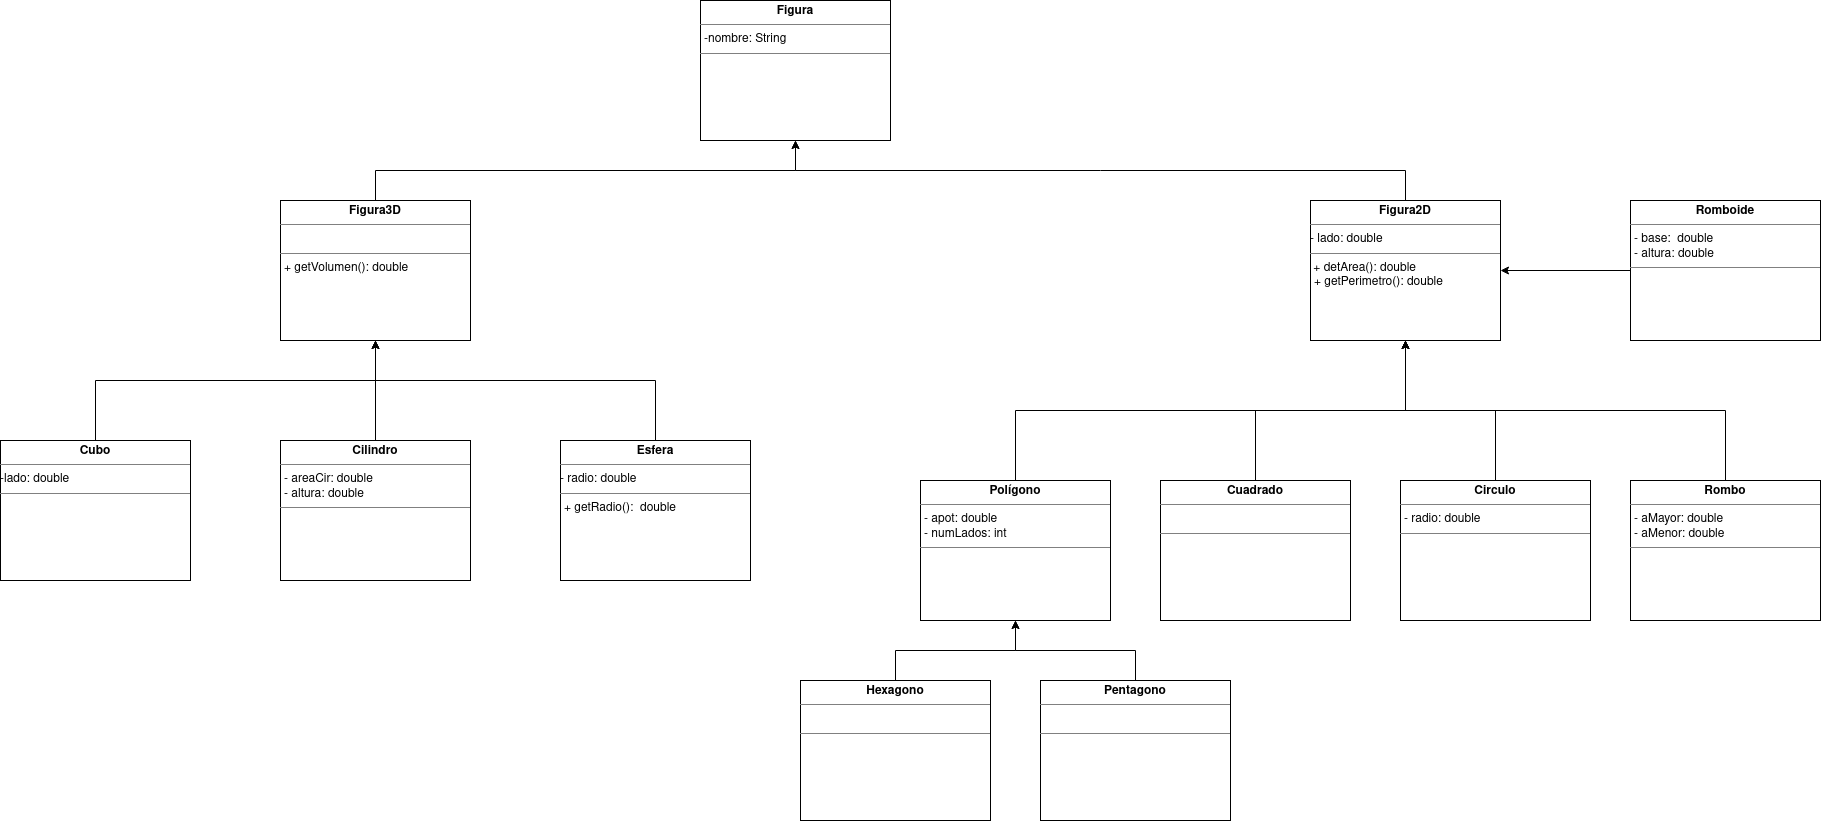

The diagram above was exported from draw.io. Its source (the exported page's mxGraphModel, read from the mxfile embedded in the PNG):
<mxGraphModel dx="2284" dy="739" grid="1" gridSize="10" guides="1" tooltips="1" connect="1" arrows="1" fold="1" page="1" pageScale="1" pageWidth="850" pageHeight="1100" background="none" math="0" shadow="0">
  <root>
    <mxCell id="0" />
    <mxCell id="1" parent="0" />
    <mxCell id="dhkMniF90uxAxTBi-HhQ-13" style="edgeStyle=orthogonalEdgeStyle;rounded=0;orthogonalLoop=1;jettySize=auto;html=1;exitX=0;exitY=0.5;exitDx=0;exitDy=0;entryX=1;entryY=0.5;entryDx=0;entryDy=0;" parent="1" source="5d2195bd80daf111-9" target="5d2195bd80daf111-15" edge="1">
      <mxGeometry relative="1" as="geometry" />
    </mxCell>
    <mxCell id="5d2195bd80daf111-9" value="&lt;p style=&quot;margin:0px;margin-top:4px;text-align:center;&quot;&gt;&lt;b&gt;Romboide&lt;/b&gt;&lt;br&gt;&lt;/p&gt;&lt;hr size=&quot;1&quot;&gt;&lt;p style=&quot;margin:0px;margin-left:4px;&quot;&gt;- base:&amp;nbsp; double&lt;br&gt;- altura: double&lt;/p&gt;&lt;hr size=&quot;1&quot;&gt;&lt;p style=&quot;margin:0px;margin-left:4px;&quot;&gt;&lt;br&gt;&lt;br&gt;&lt;/p&gt;" style="verticalAlign=top;align=left;overflow=fill;fontSize=12;fontFamily=Helvetica;html=1;rounded=0;shadow=0;comic=0;labelBackgroundColor=none;strokeWidth=1" parent="1" vertex="1">
      <mxGeometry x="840" y="240" width="190" height="140" as="geometry" />
    </mxCell>
    <mxCell id="dhkMniF90uxAxTBi-HhQ-9" style="edgeStyle=orthogonalEdgeStyle;rounded=0;orthogonalLoop=1;jettySize=auto;html=1;exitX=0.5;exitY=0;exitDx=0;exitDy=0;entryX=0.5;entryY=1;entryDx=0;entryDy=0;" parent="1" source="5d2195bd80daf111-10" target="5d2195bd80daf111-19" edge="1">
      <mxGeometry relative="1" as="geometry" />
    </mxCell>
    <mxCell id="5d2195bd80daf111-10" value="&lt;p style=&quot;margin:0px;margin-top:4px;text-align:center;&quot;&gt;&lt;b&gt;Cilindro&lt;/b&gt;&lt;br&gt;&lt;/p&gt;&lt;hr size=&quot;1&quot;&gt;&lt;p style=&quot;margin:0px;margin-left:4px;&quot;&gt;- areaCir: double&lt;/p&gt;&lt;p style=&quot;margin:0px;margin-left:4px;&quot;&gt;- altura: double&lt;br&gt;&lt;/p&gt;&lt;hr size=&quot;1&quot;&gt;&lt;p style=&quot;margin:0px;margin-left:4px;&quot;&gt;&lt;br&gt;&lt;/p&gt;" style="verticalAlign=top;align=left;overflow=fill;fontSize=12;fontFamily=Helvetica;html=1;rounded=0;shadow=0;comic=0;labelBackgroundColor=none;strokeWidth=1" parent="1" vertex="1">
      <mxGeometry x="-510" y="480" width="190" height="140" as="geometry" />
    </mxCell>
    <mxCell id="dhkMniF90uxAxTBi-HhQ-22" style="edgeStyle=orthogonalEdgeStyle;rounded=0;orthogonalLoop=1;jettySize=auto;html=1;exitX=0.5;exitY=0;exitDx=0;exitDy=0;entryX=0.5;entryY=1;entryDx=0;entryDy=0;" parent="1" source="5d2195bd80daf111-11" target="5d2195bd80daf111-15" edge="1">
      <mxGeometry relative="1" as="geometry" />
    </mxCell>
    <mxCell id="5d2195bd80daf111-11" value="&lt;p style=&quot;margin:0px;margin-top:4px;text-align:center;&quot;&gt;&lt;b&gt;Polígono&lt;/b&gt;&lt;br&gt;&lt;/p&gt;&lt;hr size=&quot;1&quot;&gt;&lt;p style=&quot;margin:0px;margin-left:4px;&quot;&gt;- apot: double&lt;br&gt;- numLados: int&lt;br&gt;&lt;/p&gt;&lt;hr size=&quot;1&quot;&gt;" style="verticalAlign=top;align=left;overflow=fill;fontSize=12;fontFamily=Helvetica;html=1;rounded=0;shadow=0;comic=0;labelBackgroundColor=none;strokeWidth=1" parent="1" vertex="1">
      <mxGeometry x="130" y="520" width="190" height="140" as="geometry" />
    </mxCell>
    <mxCell id="dhkMniF90uxAxTBi-HhQ-8" style="edgeStyle=none;rounded=0;orthogonalLoop=1;jettySize=auto;html=1;exitX=0.5;exitY=0;exitDx=0;exitDy=0;entryX=0.5;entryY=1;entryDx=0;entryDy=0;" parent="1" source="5d2195bd80daf111-12" target="5d2195bd80daf111-19" edge="1">
      <mxGeometry relative="1" as="geometry">
        <Array as="points">
          <mxPoint x="-135" y="420" />
          <mxPoint x="-415" y="420" />
        </Array>
      </mxGeometry>
    </mxCell>
    <mxCell id="5d2195bd80daf111-12" value="&lt;p style=&quot;margin:0px;margin-top:4px;text-align:center;&quot;&gt;&lt;b&gt;Esfera&lt;/b&gt;&lt;br&gt;&lt;/p&gt;&lt;hr size=&quot;1&quot;&gt;- radio: double&lt;br&gt;&lt;hr size=&quot;1&quot;&gt;&lt;p style=&quot;margin:0px;margin-left:4px;&quot;&gt;+ getRadio():&amp;nbsp; double&lt;br&gt;&lt;/p&gt;" style="verticalAlign=top;align=left;overflow=fill;fontSize=12;fontFamily=Helvetica;html=1;rounded=0;shadow=0;comic=0;labelBackgroundColor=none;strokeWidth=1" parent="1" vertex="1">
      <mxGeometry x="-230" y="480" width="190" height="140" as="geometry" />
    </mxCell>
    <mxCell id="dhkMniF90uxAxTBi-HhQ-12" style="edgeStyle=orthogonalEdgeStyle;rounded=0;orthogonalLoop=1;jettySize=auto;html=1;exitX=0.5;exitY=0;exitDx=0;exitDy=0;entryX=0.5;entryY=1;entryDx=0;entryDy=0;" parent="1" source="5d2195bd80daf111-15" target="5d2195bd80daf111-18" edge="1">
      <mxGeometry relative="1" as="geometry" />
    </mxCell>
    <mxCell id="5d2195bd80daf111-15" value="&lt;p style=&quot;margin:0px;margin-top:4px;text-align:center;&quot;&gt;&lt;b&gt;Figura2D&lt;/b&gt;&lt;br&gt;&lt;/p&gt;&lt;hr size=&quot;1&quot;&gt;&lt;div&gt;- lado: double&lt;/div&gt;&lt;hr size=&quot;1&quot;&gt;&amp;nbsp;+ detArea(): double&lt;p style=&quot;margin:0px;margin-left:4px;&quot;&gt;+ getPerimetro(): double&lt;br&gt;&lt;/p&gt;" style="verticalAlign=top;align=left;overflow=fill;fontSize=12;fontFamily=Helvetica;html=1;rounded=0;shadow=0;comic=0;labelBackgroundColor=none;strokeWidth=1" parent="1" vertex="1">
      <mxGeometry x="520" y="240" width="190" height="140" as="geometry" />
    </mxCell>
    <mxCell id="5d2195bd80daf111-18" value="&lt;p style=&quot;margin:0px;margin-top:4px;text-align:center;&quot;&gt;&lt;b&gt;Figura&lt;/b&gt;&lt;br&gt;&lt;/p&gt;&lt;hr size=&quot;1&quot;&gt;&lt;p style=&quot;margin:0px;margin-left:4px;&quot;&gt;-nombre: String&lt;br&gt;&lt;/p&gt;&lt;hr size=&quot;1&quot;&gt;&lt;p style=&quot;margin:0px;margin-left:4px;&quot;&gt;&lt;br&gt;&lt;/p&gt;" style="verticalAlign=top;align=left;overflow=fill;fontSize=12;fontFamily=Helvetica;html=1;rounded=0;shadow=0;comic=0;labelBackgroundColor=none;strokeWidth=1" parent="1" vertex="1">
      <mxGeometry x="-90" y="40" width="190" height="140" as="geometry" />
    </mxCell>
    <mxCell id="dhkMniF90uxAxTBi-HhQ-11" style="edgeStyle=orthogonalEdgeStyle;rounded=0;orthogonalLoop=1;jettySize=auto;html=1;exitX=0.5;exitY=0;exitDx=0;exitDy=0;entryX=0.5;entryY=1;entryDx=0;entryDy=0;" parent="1" source="5d2195bd80daf111-19" target="5d2195bd80daf111-18" edge="1">
      <mxGeometry relative="1" as="geometry" />
    </mxCell>
    <mxCell id="5d2195bd80daf111-19" value="&lt;p style=&quot;margin:0px;margin-top:4px;text-align:center;&quot;&gt;&lt;b&gt;Figura3D&lt;/b&gt;&lt;/p&gt;&lt;hr size=&quot;1&quot;&gt;&lt;p style=&quot;margin:0px;margin-left:4px;&quot;&gt;&lt;br&gt;&lt;/p&gt;&lt;hr size=&quot;1&quot;&gt;&lt;p style=&quot;margin:0px;margin-left:4px;&quot;&gt;+ getVolumen(): double&lt;br&gt;&lt;/p&gt;" style="verticalAlign=top;align=left;overflow=fill;fontSize=12;fontFamily=Helvetica;html=1;rounded=0;shadow=0;comic=0;labelBackgroundColor=none;strokeWidth=1" parent="1" vertex="1">
      <mxGeometry x="-510" y="240" width="190" height="140" as="geometry" />
    </mxCell>
    <mxCell id="dhkMniF90uxAxTBi-HhQ-10" style="edgeStyle=orthogonalEdgeStyle;rounded=0;orthogonalLoop=1;jettySize=auto;html=1;exitX=0.5;exitY=0;exitDx=0;exitDy=0;entryX=0.5;entryY=1;entryDx=0;entryDy=0;" parent="1" source="5d2195bd80daf111-20" target="5d2195bd80daf111-19" edge="1">
      <mxGeometry relative="1" as="geometry">
        <Array as="points">
          <mxPoint x="-695" y="420" />
          <mxPoint x="-415" y="420" />
        </Array>
      </mxGeometry>
    </mxCell>
    <mxCell id="5d2195bd80daf111-20" value="&lt;p style=&quot;margin:0px;margin-top:4px;text-align:center;&quot;&gt;&lt;b&gt;Cubo&lt;/b&gt;&lt;br&gt;&lt;/p&gt;&lt;hr size=&quot;1&quot;&gt;-lado: double&lt;br&gt;&lt;hr size=&quot;1&quot;&gt;&lt;p style=&quot;margin:0px;margin-left:4px;&quot;&gt;&lt;br&gt;&lt;/p&gt;" style="verticalAlign=top;align=left;overflow=fill;fontSize=12;fontFamily=Helvetica;html=1;rounded=0;shadow=0;comic=0;labelBackgroundColor=none;strokeWidth=1" parent="1" vertex="1">
      <mxGeometry x="-790" y="480" width="190" height="140" as="geometry" />
    </mxCell>
    <mxCell id="dhkMniF90uxAxTBi-HhQ-23" style="edgeStyle=orthogonalEdgeStyle;rounded=0;orthogonalLoop=1;jettySize=auto;html=1;exitX=0.5;exitY=0;exitDx=0;exitDy=0;entryX=0.5;entryY=1;entryDx=0;entryDy=0;" parent="1" source="dhkMniF90uxAxTBi-HhQ-14" target="5d2195bd80daf111-15" edge="1">
      <mxGeometry relative="1" as="geometry" />
    </mxCell>
    <mxCell id="dhkMniF90uxAxTBi-HhQ-14" value="&lt;p style=&quot;margin:0px;margin-top:4px;text-align:center;&quot;&gt;&lt;b&gt;Cuadrado&lt;/b&gt;&lt;br&gt;&lt;/p&gt;&lt;hr size=&quot;1&quot;&gt;&lt;br&gt;&lt;hr size=&quot;1&quot;&gt;" style="verticalAlign=top;align=left;overflow=fill;fontSize=12;fontFamily=Helvetica;html=1;rounded=0;shadow=0;comic=0;labelBackgroundColor=none;strokeWidth=1" parent="1" vertex="1">
      <mxGeometry x="370" y="520" width="190" height="140" as="geometry" />
    </mxCell>
    <mxCell id="dhkMniF90uxAxTBi-HhQ-24" style="edgeStyle=orthogonalEdgeStyle;rounded=0;orthogonalLoop=1;jettySize=auto;html=1;exitX=0.5;exitY=0;exitDx=0;exitDy=0;entryX=0.5;entryY=1;entryDx=0;entryDy=0;" parent="1" source="dhkMniF90uxAxTBi-HhQ-15" target="5d2195bd80daf111-15" edge="1">
      <mxGeometry relative="1" as="geometry" />
    </mxCell>
    <mxCell id="dhkMniF90uxAxTBi-HhQ-15" value="&lt;p style=&quot;margin:0px;margin-top:4px;text-align:center;&quot;&gt;&lt;b&gt;Circulo&lt;/b&gt;&lt;br&gt;&lt;/p&gt;&lt;hr size=&quot;1&quot;&gt;&lt;p style=&quot;margin:0px;margin-left:4px;&quot;&gt;- radio: double&lt;/p&gt;&lt;hr size=&quot;1&quot;&gt;" style="verticalAlign=top;align=left;overflow=fill;fontSize=12;fontFamily=Helvetica;html=1;rounded=0;shadow=0;comic=0;labelBackgroundColor=none;strokeWidth=1" parent="1" vertex="1">
      <mxGeometry x="610" y="520" width="190" height="140" as="geometry" />
    </mxCell>
    <mxCell id="dhkMniF90uxAxTBi-HhQ-25" style="edgeStyle=orthogonalEdgeStyle;rounded=0;orthogonalLoop=1;jettySize=auto;html=1;exitX=0.5;exitY=0;exitDx=0;exitDy=0;entryX=0.5;entryY=1;entryDx=0;entryDy=0;" parent="1" source="dhkMniF90uxAxTBi-HhQ-16" target="5d2195bd80daf111-15" edge="1">
      <mxGeometry relative="1" as="geometry" />
    </mxCell>
    <mxCell id="dhkMniF90uxAxTBi-HhQ-16" value="&lt;p style=&quot;margin:0px;margin-top:4px;text-align:center;&quot;&gt;&lt;b&gt;Rombo&lt;/b&gt;&lt;br&gt;&lt;/p&gt;&lt;hr size=&quot;1&quot;&gt;&lt;p style=&quot;margin:0px;margin-left:4px;&quot;&gt;- aMayor: double&lt;/p&gt;&lt;p style=&quot;margin:0px;margin-left:4px;&quot;&gt;- aMenor: double&lt;br&gt;&lt;/p&gt;&lt;hr size=&quot;1&quot;&gt;&lt;p style=&quot;margin:0px;margin-left:4px;&quot;&gt;&lt;br&gt;&lt;/p&gt;" style="verticalAlign=top;align=left;overflow=fill;fontSize=12;fontFamily=Helvetica;html=1;rounded=0;shadow=0;comic=0;labelBackgroundColor=none;strokeWidth=1" parent="1" vertex="1">
      <mxGeometry x="840" y="520" width="190" height="140" as="geometry" />
    </mxCell>
    <mxCell id="dhkMniF90uxAxTBi-HhQ-20" style="edgeStyle=orthogonalEdgeStyle;rounded=0;orthogonalLoop=1;jettySize=auto;html=1;exitX=0.5;exitY=0;exitDx=0;exitDy=0;entryX=0.5;entryY=1;entryDx=0;entryDy=0;" parent="1" source="dhkMniF90uxAxTBi-HhQ-17" target="5d2195bd80daf111-11" edge="1">
      <mxGeometry relative="1" as="geometry">
        <mxPoint x="230" y="660" as="targetPoint" />
      </mxGeometry>
    </mxCell>
    <mxCell id="dhkMniF90uxAxTBi-HhQ-17" value="&lt;p style=&quot;margin:0px;margin-top:4px;text-align:center;&quot;&gt;&lt;b&gt;Pentagono&lt;/b&gt;&lt;br&gt;&lt;/p&gt;&lt;hr size=&quot;1&quot;&gt;&lt;p style=&quot;margin:0px;margin-left:4px;&quot;&gt;&lt;br&gt;&lt;/p&gt;&lt;hr size=&quot;1&quot;&gt;" style="verticalAlign=top;align=left;overflow=fill;fontSize=12;fontFamily=Helvetica;html=1;rounded=0;shadow=0;comic=0;labelBackgroundColor=none;strokeWidth=1" parent="1" vertex="1">
      <mxGeometry x="250" y="720" width="190" height="140" as="geometry" />
    </mxCell>
    <mxCell id="dhkMniF90uxAxTBi-HhQ-19" style="edgeStyle=orthogonalEdgeStyle;rounded=0;orthogonalLoop=1;jettySize=auto;html=1;exitX=0.5;exitY=0;exitDx=0;exitDy=0;entryX=0.5;entryY=1;entryDx=0;entryDy=0;" parent="1" source="dhkMniF90uxAxTBi-HhQ-18" target="5d2195bd80daf111-11" edge="1">
      <mxGeometry relative="1" as="geometry" />
    </mxCell>
    <mxCell id="dhkMniF90uxAxTBi-HhQ-18" value="&lt;p style=&quot;margin:0px;margin-top:4px;text-align:center;&quot;&gt;&lt;b&gt;Hexagono&lt;/b&gt;&lt;br&gt;&lt;/p&gt;&lt;hr size=&quot;1&quot;&gt;&lt;p style=&quot;margin:0px;margin-left:4px;&quot;&gt;&lt;br&gt;&lt;/p&gt;&lt;hr size=&quot;1&quot;&gt;" style="verticalAlign=top;align=left;overflow=fill;fontSize=12;fontFamily=Helvetica;html=1;rounded=0;shadow=0;comic=0;labelBackgroundColor=none;strokeWidth=1" parent="1" vertex="1">
      <mxGeometry x="10" y="720" width="190" height="140" as="geometry" />
    </mxCell>
  </root>
</mxGraphModel>